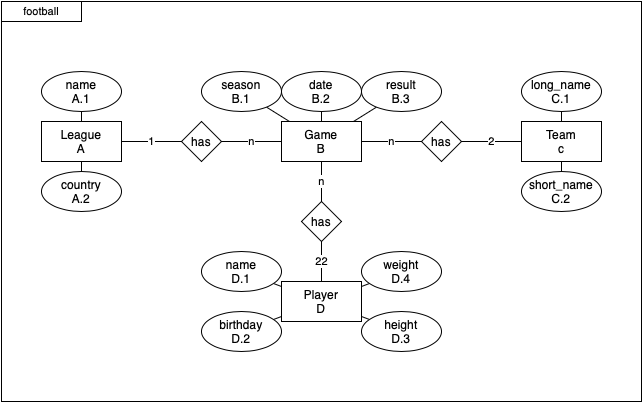

The diagram above was exported from draw.io. Its source (the exported page's mxGraphModel, read from the mxfile embedded in the PNG):
<mxGraphModel dx="728" dy="504" grid="1" gridSize="10" guides="1" tooltips="1" connect="1" arrows="1" fold="1" page="1" pageScale="1" pageWidth="827" pageHeight="1169" math="0" shadow="0">
  <root>
    <mxCell id="0" />
    <mxCell id="1" parent="0" />
    <mxCell id="ybAtJGBy2hnrl1GTvI1K-11" value="" style="group" vertex="1" connectable="0" parent="1">
      <mxGeometry x="40" width="640" height="400" as="geometry" />
    </mxCell>
    <mxCell id="ybAtJGBy2hnrl1GTvI1K-9" value="" style="rounded=0;whiteSpace=wrap;html=1;fontFamily=Helvetica;fontSize=11;fontColor=default;" vertex="1" parent="ybAtJGBy2hnrl1GTvI1K-11">
      <mxGeometry width="640" height="400" as="geometry" />
    </mxCell>
    <mxCell id="ybAtJGBy2hnrl1GTvI1K-10" value="football" style="rounded=0;whiteSpace=wrap;html=1;fontFamily=Helvetica;fontSize=11;fontColor=default;" vertex="1" parent="ybAtJGBy2hnrl1GTvI1K-11">
      <mxGeometry width="80" height="20" as="geometry" />
    </mxCell>
    <mxCell id="-2oV55CIFmz0C9pTHpqB-16" value="n" style="edgeStyle=orthogonalEdgeStyle;rounded=0;orthogonalLoop=1;jettySize=auto;html=1;endArrow=none;endFill=0;" parent="1" source="-2oV55CIFmz0C9pTHpqB-1" target="-2oV55CIFmz0C9pTHpqB-15" edge="1">
      <mxGeometry relative="1" as="geometry" />
    </mxCell>
    <mxCell id="-2oV55CIFmz0C9pTHpqB-25" style="edgeStyle=none;rounded=0;orthogonalLoop=1;jettySize=auto;html=1;endArrow=none;endFill=0;" parent="1" source="-2oV55CIFmz0C9pTHpqB-1" target="-2oV55CIFmz0C9pTHpqB-12" edge="1">
      <mxGeometry relative="1" as="geometry" />
    </mxCell>
    <mxCell id="-2oV55CIFmz0C9pTHpqB-37" value="n" style="edgeStyle=none;rounded=0;orthogonalLoop=1;jettySize=auto;html=1;endArrow=none;endFill=0;" parent="1" source="-2oV55CIFmz0C9pTHpqB-1" target="-2oV55CIFmz0C9pTHpqB-34" edge="1">
      <mxGeometry relative="1" as="geometry" />
    </mxCell>
    <mxCell id="Mg6O4T34LZ7Qi5-Tb3C4-5" value="n" style="rounded=0;orthogonalLoop=1;jettySize=auto;html=1;endArrow=none;endFill=0;" parent="1" source="-2oV55CIFmz0C9pTHpqB-1" target="Mg6O4T34LZ7Qi5-Tb3C4-3" edge="1">
      <mxGeometry relative="1" as="geometry" />
    </mxCell>
    <mxCell id="ybAtJGBy2hnrl1GTvI1K-3" style="rounded=0;orthogonalLoop=1;jettySize=auto;html=1;endArrow=none;endFill=0;" edge="1" parent="1" source="-2oV55CIFmz0C9pTHpqB-1" target="ybAtJGBy2hnrl1GTvI1K-1">
      <mxGeometry relative="1" as="geometry" />
    </mxCell>
    <mxCell id="-2oV55CIFmz0C9pTHpqB-1" value="Game&lt;br&gt;B" style="rounded=0;whiteSpace=wrap;html=1;" parent="1" vertex="1">
      <mxGeometry x="320" y="120" width="80" height="40" as="geometry" />
    </mxCell>
    <mxCell id="-2oV55CIFmz0C9pTHpqB-26" style="edgeStyle=none;rounded=0;orthogonalLoop=1;jettySize=auto;html=1;endArrow=none;endFill=0;" parent="1" source="-2oV55CIFmz0C9pTHpqB-2" target="-2oV55CIFmz0C9pTHpqB-10" edge="1">
      <mxGeometry relative="1" as="geometry" />
    </mxCell>
    <mxCell id="-2oV55CIFmz0C9pTHpqB-27" style="edgeStyle=none;rounded=0;orthogonalLoop=1;jettySize=auto;html=1;endArrow=none;endFill=0;" parent="1" source="-2oV55CIFmz0C9pTHpqB-2" target="-2oV55CIFmz0C9pTHpqB-8" edge="1">
      <mxGeometry relative="1" as="geometry" />
    </mxCell>
    <mxCell id="-2oV55CIFmz0C9pTHpqB-28" style="edgeStyle=none;rounded=0;orthogonalLoop=1;jettySize=auto;html=1;endArrow=none;endFill=0;" parent="1" source="-2oV55CIFmz0C9pTHpqB-2" target="-2oV55CIFmz0C9pTHpqB-7" edge="1">
      <mxGeometry relative="1" as="geometry" />
    </mxCell>
    <mxCell id="-2oV55CIFmz0C9pTHpqB-2" value="Player&lt;br&gt;D" style="rounded=0;whiteSpace=wrap;html=1;" parent="1" vertex="1">
      <mxGeometry x="320" y="280" width="80" height="40" as="geometry" />
    </mxCell>
    <mxCell id="-2oV55CIFmz0C9pTHpqB-7" value="name&lt;br&gt;D.1" style="ellipse;whiteSpace=wrap;html=1;" parent="1" vertex="1">
      <mxGeometry x="240" y="250" width="80" height="40" as="geometry" />
    </mxCell>
    <mxCell id="-2oV55CIFmz0C9pTHpqB-8" value="height&lt;br&gt;D.3" style="ellipse;whiteSpace=wrap;html=1;" parent="1" vertex="1">
      <mxGeometry x="400" y="310" width="80" height="40" as="geometry" />
    </mxCell>
    <mxCell id="-2oV55CIFmz0C9pTHpqB-10" value="weight&lt;br&gt;D.4" style="ellipse;whiteSpace=wrap;html=1;" parent="1" vertex="1">
      <mxGeometry x="400" y="250" width="80" height="40" as="geometry" />
    </mxCell>
    <mxCell id="-2oV55CIFmz0C9pTHpqB-12" value="season&lt;br&gt;B.1" style="ellipse;whiteSpace=wrap;html=1;" parent="1" vertex="1">
      <mxGeometry x="240" y="70" width="80" height="40" as="geometry" />
    </mxCell>
    <mxCell id="-2oV55CIFmz0C9pTHpqB-17" value="22" style="rounded=0;orthogonalLoop=1;jettySize=auto;html=1;endArrow=none;endFill=0;" parent="1" source="Mg6O4T34LZ7Qi5-Tb3C4-3" target="-2oV55CIFmz0C9pTHpqB-2" edge="1">
      <mxGeometry relative="1" as="geometry" />
    </mxCell>
    <mxCell id="-2oV55CIFmz0C9pTHpqB-15" value="has" style="rhombus;whiteSpace=wrap;html=1;" parent="1" vertex="1">
      <mxGeometry x="460" y="120" width="40" height="40" as="geometry" />
    </mxCell>
    <mxCell id="-2oV55CIFmz0C9pTHpqB-35" value="1" style="edgeStyle=none;rounded=0;orthogonalLoop=1;jettySize=auto;html=1;endArrow=none;endFill=0;" parent="1" source="-2oV55CIFmz0C9pTHpqB-33" target="-2oV55CIFmz0C9pTHpqB-34" edge="1">
      <mxGeometry relative="1" as="geometry" />
    </mxCell>
    <mxCell id="-2oV55CIFmz0C9pTHpqB-40" style="edgeStyle=none;rounded=0;orthogonalLoop=1;jettySize=auto;html=1;endArrow=none;endFill=0;" parent="1" source="-2oV55CIFmz0C9pTHpqB-33" target="-2oV55CIFmz0C9pTHpqB-39" edge="1">
      <mxGeometry relative="1" as="geometry" />
    </mxCell>
    <mxCell id="-2oV55CIFmz0C9pTHpqB-33" value="League&lt;br&gt;A" style="rounded=0;whiteSpace=wrap;html=1;" parent="1" vertex="1">
      <mxGeometry x="80" y="120" width="80" height="40" as="geometry" />
    </mxCell>
    <mxCell id="-2oV55CIFmz0C9pTHpqB-34" value="has" style="rhombus;whiteSpace=wrap;html=1;" parent="1" vertex="1">
      <mxGeometry x="220" y="120" width="40" height="40" as="geometry" />
    </mxCell>
    <mxCell id="-2oV55CIFmz0C9pTHpqB-39" value="country&lt;br&gt;A.2" style="ellipse;whiteSpace=wrap;html=1;" parent="1" vertex="1">
      <mxGeometry x="80" y="170" width="80" height="40" as="geometry" />
    </mxCell>
    <mxCell id="GFXz4aCep6hcOVSlWxBW-2" style="rounded=0;orthogonalLoop=1;jettySize=auto;html=1;endArrow=none;endFill=0;" parent="1" source="GFXz4aCep6hcOVSlWxBW-1" target="-2oV55CIFmz0C9pTHpqB-33" edge="1">
      <mxGeometry relative="1" as="geometry" />
    </mxCell>
    <mxCell id="GFXz4aCep6hcOVSlWxBW-1" value="name&lt;br&gt;A.1" style="ellipse;whiteSpace=wrap;html=1;" parent="1" vertex="1">
      <mxGeometry x="80" y="70" width="80" height="40" as="geometry" />
    </mxCell>
    <mxCell id="Mg6O4T34LZ7Qi5-Tb3C4-4" value="2" style="rounded=0;orthogonalLoop=1;jettySize=auto;html=1;endArrow=none;endFill=0;" parent="1" source="Mg6O4T34LZ7Qi5-Tb3C4-1" target="-2oV55CIFmz0C9pTHpqB-15" edge="1">
      <mxGeometry relative="1" as="geometry">
        <mxPoint as="offset" />
      </mxGeometry>
    </mxCell>
    <mxCell id="Mg6O4T34LZ7Qi5-Tb3C4-10" style="rounded=0;orthogonalLoop=1;jettySize=auto;html=1;endArrow=none;endFill=0;" parent="1" source="Mg6O4T34LZ7Qi5-Tb3C4-1" target="Mg6O4T34LZ7Qi5-Tb3C4-7" edge="1">
      <mxGeometry relative="1" as="geometry" />
    </mxCell>
    <mxCell id="Mg6O4T34LZ7Qi5-Tb3C4-1" value="Team&lt;br&gt;c" style="rounded=0;whiteSpace=wrap;html=1;" parent="1" vertex="1">
      <mxGeometry x="560" y="120" width="80" height="40" as="geometry" />
    </mxCell>
    <mxCell id="Mg6O4T34LZ7Qi5-Tb3C4-3" value="has" style="rhombus;whiteSpace=wrap;html=1;" parent="1" vertex="1">
      <mxGeometry x="340" y="200" width="40" height="40" as="geometry" />
    </mxCell>
    <mxCell id="Mg6O4T34LZ7Qi5-Tb3C4-9" style="rounded=0;orthogonalLoop=1;jettySize=auto;html=1;endArrow=none;endFill=0;" parent="1" source="Mg6O4T34LZ7Qi5-Tb3C4-6" target="Mg6O4T34LZ7Qi5-Tb3C4-1" edge="1">
      <mxGeometry relative="1" as="geometry" />
    </mxCell>
    <mxCell id="Mg6O4T34LZ7Qi5-Tb3C4-6" value="short_name&lt;br&gt;C.2" style="ellipse;whiteSpace=wrap;html=1;" parent="1" vertex="1">
      <mxGeometry x="560" y="170" width="80" height="40" as="geometry" />
    </mxCell>
    <mxCell id="Mg6O4T34LZ7Qi5-Tb3C4-7" value="long_name&lt;br&gt;C.1" style="ellipse;whiteSpace=wrap;html=1;" parent="1" vertex="1">
      <mxGeometry x="560" y="70" width="80" height="40" as="geometry" />
    </mxCell>
    <mxCell id="ybAtJGBy2hnrl1GTvI1K-1" value="date&lt;br&gt;B.2" style="ellipse;whiteSpace=wrap;html=1;" vertex="1" parent="1">
      <mxGeometry x="320" y="70" width="80" height="40" as="geometry" />
    </mxCell>
    <mxCell id="ybAtJGBy2hnrl1GTvI1K-4" style="edgeStyle=none;shape=connector;rounded=0;orthogonalLoop=1;jettySize=auto;html=1;labelBackgroundColor=default;strokeColor=default;fontFamily=Helvetica;fontSize=11;fontColor=default;endArrow=none;endFill=0;" edge="1" parent="1" source="ybAtJGBy2hnrl1GTvI1K-2" target="-2oV55CIFmz0C9pTHpqB-1">
      <mxGeometry relative="1" as="geometry" />
    </mxCell>
    <mxCell id="ybAtJGBy2hnrl1GTvI1K-2" value="result&lt;br&gt;B.3" style="ellipse;whiteSpace=wrap;html=1;" vertex="1" parent="1">
      <mxGeometry x="400" y="70" width="80" height="40" as="geometry" />
    </mxCell>
    <mxCell id="ybAtJGBy2hnrl1GTvI1K-6" style="edgeStyle=none;shape=connector;rounded=0;orthogonalLoop=1;jettySize=auto;html=1;labelBackgroundColor=default;strokeColor=default;fontFamily=Helvetica;fontSize=11;fontColor=default;endArrow=none;endFill=0;" edge="1" parent="1" source="ybAtJGBy2hnrl1GTvI1K-5" target="-2oV55CIFmz0C9pTHpqB-2">
      <mxGeometry relative="1" as="geometry" />
    </mxCell>
    <mxCell id="ybAtJGBy2hnrl1GTvI1K-5" value="birthday&lt;br&gt;D.2" style="ellipse;whiteSpace=wrap;html=1;" vertex="1" parent="1">
      <mxGeometry x="240" y="310" width="80" height="40" as="geometry" />
    </mxCell>
  </root>
</mxGraphModel>